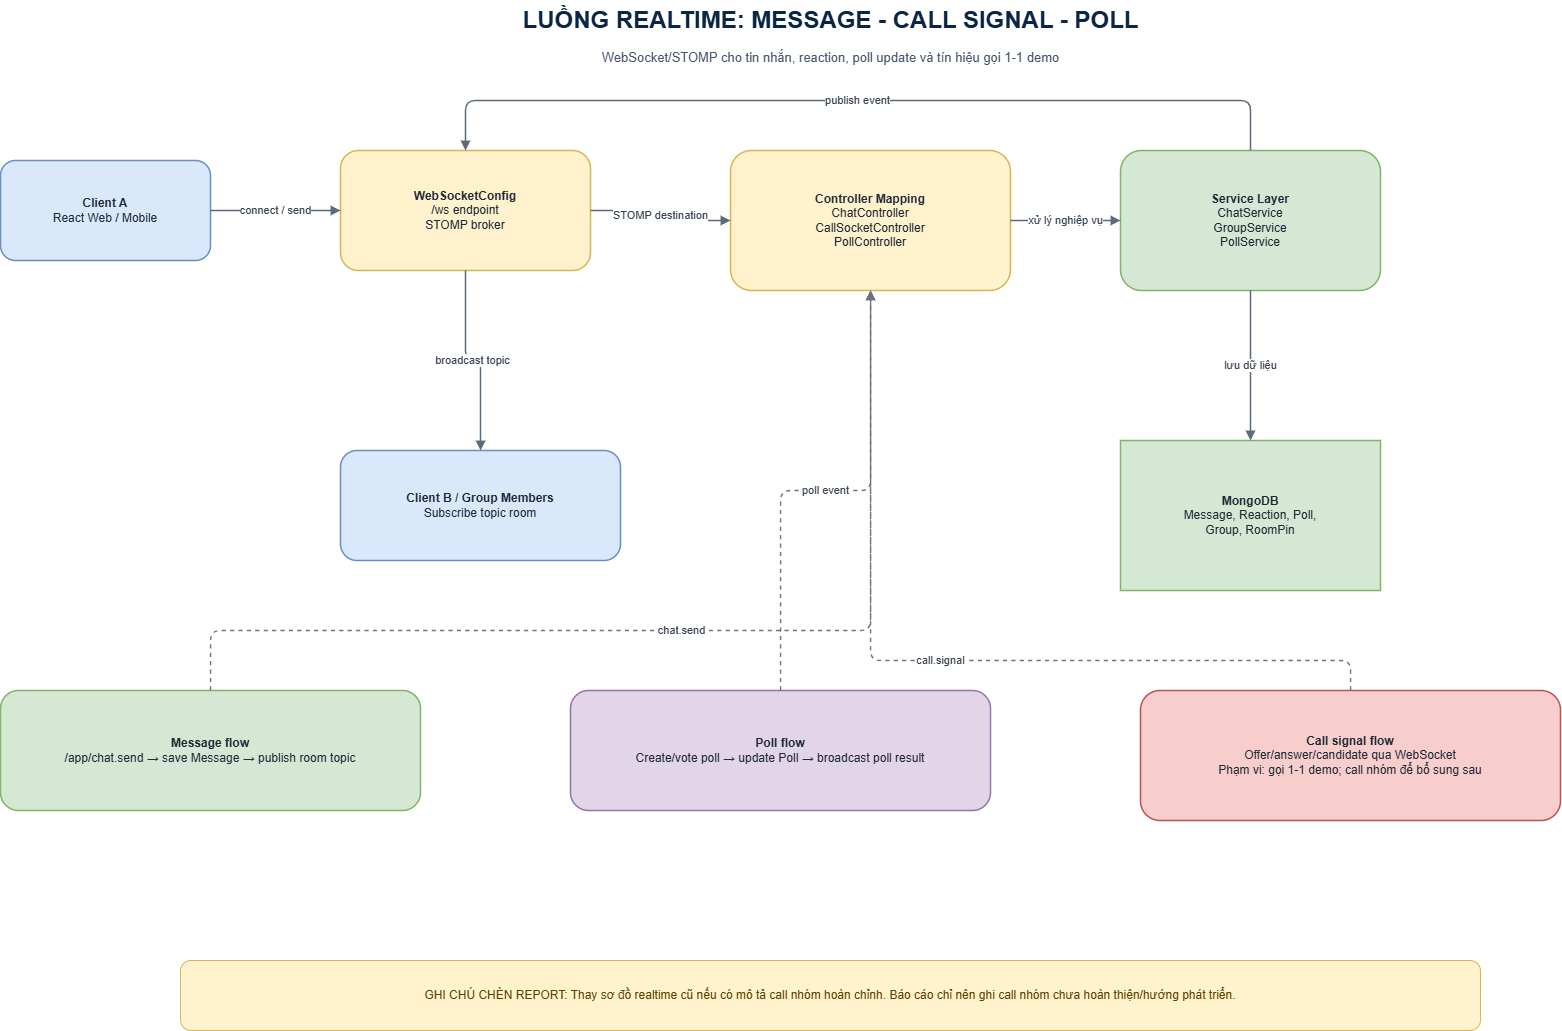

The diagram above was exported from draw.io. Its source (the exported page's mxGraphModel, read from the mxfile embedded in the PNG):
<mxGraphModel dx="1683" dy="920" grid="1" gridSize="10" guides="1" tooltips="1" connect="1" arrows="1" fold="1" page="1" pageScale="1" pageWidth="1900" pageHeight="1200" math="0" shadow="0">
  <root>
    <mxCell id="0" />
    <mxCell id="1" parent="0" />
    <mxCell id="2" parent="1" style="text;html=1;strokeColor=none;fillColor=none;fontSize=24;fontStyle=1;fontColor=#0B2545;align=center;verticalAlign=middle;" value="LUỒNG REALTIME: MESSAGE - CALL SIGNAL - POLL" vertex="1">
      <mxGeometry height="40" width="1200" x="350" y="20" as="geometry" />
    </mxCell>
    <mxCell id="3" parent="1" style="text;html=1;strokeColor=none;fillColor=none;fontSize=13;fontColor=#44546A;align=center;verticalAlign=middle;" value="WebSocket/STOMP cho tin nhắn, reaction, poll update và tín hiệu gọi 1-1 demo" vertex="1">
      <mxGeometry height="30" width="1200" x="350" y="62" as="geometry" />
    </mxCell>
    <mxCell id="4" parent="1" style="rounded=1;whiteSpace=wrap;html=1;fillColor=#DAE8FC;strokeColor=#6C8EBF;strokeWidth=1.5;fontSize=12;fontColor=#1F2937;spacing=8;" value="&lt;b&gt;Client A&lt;/b&gt;&lt;br&gt;React Web / Mobile" vertex="1">
      <mxGeometry height="100" width="210" x="120" y="180" as="geometry" />
    </mxCell>
    <mxCell id="5" parent="1" style="rounded=1;whiteSpace=wrap;html=1;fillColor=#FFF2CC;strokeColor=#D6B656;strokeWidth=1.5;fontSize=12;fontColor=#1F2937;spacing=8;" value="&lt;b&gt;WebSocketConfig&lt;/b&gt;&lt;br&gt;/ws endpoint&lt;br&gt;STOMP broker" vertex="1">
      <mxGeometry height="120" width="250" x="460" y="170" as="geometry" />
    </mxCell>
    <mxCell id="6" parent="1" style="rounded=1;whiteSpace=wrap;html=1;fillColor=#FFF2CC;strokeColor=#D6B656;strokeWidth=1.5;fontSize=12;fontColor=#1F2937;spacing=8;" value="&lt;b&gt;Controller Mapping&lt;/b&gt;&lt;br&gt;ChatController&lt;br&gt;CallSocketController&lt;br&gt;PollController" vertex="1">
      <mxGeometry height="140" width="280" x="850" y="170" as="geometry" />
    </mxCell>
    <mxCell id="7" parent="1" style="rounded=1;whiteSpace=wrap;html=1;fillColor=#D5E8D4;strokeColor=#82B366;strokeWidth=1.5;fontSize=12;fontColor=#1F2937;spacing=8;" value="&lt;b&gt;Service Layer&lt;/b&gt;&lt;br&gt;ChatService&lt;br&gt;GroupService&lt;br&gt;PollService" vertex="1">
      <mxGeometry height="140" width="260" x="1240" y="170" as="geometry" />
    </mxCell>
    <mxCell id="8" parent="1" style="shape=cylinder3d;whiteSpace=wrap;boundedLbl=1;backgroundOutline=1;size=15;html=1;fillColor=#D5E8D4;strokeColor=#82B366;strokeWidth=1.5;fontSize=12;fontColor=#1F2937;" value="&lt;b&gt;MongoDB&lt;/b&gt;&lt;br&gt;Message, Reaction, Poll,&lt;br&gt;Group, RoomPin" vertex="1">
      <mxGeometry height="150" width="260" x="1240" y="460" as="geometry" />
    </mxCell>
    <mxCell id="9" parent="1" style="rounded=1;whiteSpace=wrap;html=1;fillColor=#DAE8FC;strokeColor=#6C8EBF;strokeWidth=1.5;fontSize=12;fontColor=#1F2937;spacing=8;" value="&lt;b&gt;Client B / Group Members&lt;/b&gt;&lt;br&gt;Subscribe topic room" vertex="1">
      <mxGeometry height="110" width="280" x="460" y="470" as="geometry" />
    </mxCell>
    <mxCell id="10" parent="1" style="rounded=1;whiteSpace=wrap;html=1;fillColor=#D5E8D4;strokeColor=#82B366;strokeWidth=1.5;fontSize=12;fontColor=#1F2937;spacing=8;" value="&lt;b&gt;Message flow&lt;/b&gt;&lt;br&gt;/app/chat.send → save Message → publish room topic" vertex="1">
      <mxGeometry height="120" width="420" x="120" y="710" as="geometry" />
    </mxCell>
    <mxCell id="11" parent="1" style="rounded=1;whiteSpace=wrap;html=1;fillColor=#E1D5E7;strokeColor=#9673A6;strokeWidth=1.5;fontSize=12;fontColor=#1F2937;spacing=8;" value="&lt;b&gt;Poll flow&lt;/b&gt;&lt;br&gt;Create/vote poll → update Poll → broadcast poll result" vertex="1">
      <mxGeometry height="120" width="420" x="690" y="710" as="geometry" />
    </mxCell>
    <mxCell id="12" parent="1" style="rounded=1;whiteSpace=wrap;html=1;fillColor=#F8CECC;strokeColor=#B85450;strokeWidth=1.5;fontSize=12;fontColor=#1F2937;spacing=8;" value="&lt;b&gt;Call signal flow&lt;/b&gt;&lt;br&gt;Offer/answer/candidate qua WebSocket&lt;br&gt;Phạm vi: gọi 1-1 demo; call nhóm để bổ sung sau" vertex="1">
      <mxGeometry height="130" width="420" x="1260" y="710" as="geometry" />
    </mxCell>
    <mxCell id="13" edge="1" parent="1" source="4" style="edgeStyle=orthogonalEdgeStyle;rounded=1;html=1;strokeColor=#5B6B7A;strokeWidth=1.5;endArrow=block;endFill=1;fontSize=11;fontColor=#374151;" target="5" value="connect / send">
      <mxGeometry relative="1" as="geometry" />
    </mxCell>
    <mxCell id="14" edge="1" parent="1" source="5" style="edgeStyle=orthogonalEdgeStyle;rounded=1;html=1;strokeColor=#5B6B7A;strokeWidth=1.5;endArrow=block;endFill=1;fontSize=11;fontColor=#374151;" target="6" value="STOMP destination">
      <mxGeometry relative="1" as="geometry" />
    </mxCell>
    <mxCell id="15" edge="1" parent="1" source="6" style="edgeStyle=orthogonalEdgeStyle;rounded=1;html=1;strokeColor=#5B6B7A;strokeWidth=1.5;endArrow=block;endFill=1;fontSize=11;fontColor=#374151;" target="7" value="xử lý nghiệp vụ">
      <mxGeometry relative="1" as="geometry" />
    </mxCell>
    <mxCell id="16" edge="1" parent="1" source="7" style="edgeStyle=orthogonalEdgeStyle;rounded=1;html=1;strokeColor=#5B6B7A;strokeWidth=1.5;endArrow=block;endFill=1;fontSize=11;fontColor=#374151;" target="8" value="lưu dữ liệu">
      <mxGeometry relative="1" as="geometry" />
    </mxCell>
    <mxCell id="17" edge="1" parent="1" source="7" style="edgeStyle=orthogonalEdgeStyle;rounded=1;html=1;strokeColor=#5B6B7A;strokeWidth=1.5;endArrow=block;endFill=1;fontSize=11;fontColor=#374151;" target="5" value="publish event">
      <mxGeometry relative="1" as="geometry">
        <Array as="points">
          <mxPoint x="1370" y="120" />
          <mxPoint x="585" y="120" />
        </Array>
      </mxGeometry>
    </mxCell>
    <mxCell id="18" edge="1" parent="1" source="5" style="edgeStyle=orthogonalEdgeStyle;rounded=1;html=1;strokeColor=#5B6B7A;strokeWidth=1.5;endArrow=block;endFill=1;fontSize=11;fontColor=#374151;" target="9" value="broadcast topic">
      <mxGeometry relative="1" as="geometry" />
    </mxCell>
    <mxCell id="19" edge="1" parent="1" source="10" style="edgeStyle=orthogonalEdgeStyle;rounded=1;html=1;strokeColor=#6B7280;strokeWidth=1.4;endArrow=block;endFill=1;dashed=1;fontSize=11;fontColor=#374151;" target="6" value="chat.send">
      <mxGeometry relative="1" as="geometry">
        <Array as="points">
          <mxPoint x="330" y="650" />
          <mxPoint x="990" y="650" />
        </Array>
      </mxGeometry>
    </mxCell>
    <mxCell id="20" edge="1" parent="1" source="11" style="edgeStyle=orthogonalEdgeStyle;rounded=1;html=1;strokeColor=#6B7280;strokeWidth=1.4;endArrow=block;endFill=1;dashed=1;fontSize=11;fontColor=#374151;" target="6" value="poll event">
      <mxGeometry relative="1" as="geometry" />
    </mxCell>
    <mxCell id="21" edge="1" parent="1" source="12" style="edgeStyle=orthogonalEdgeStyle;rounded=1;html=1;strokeColor=#6B7280;strokeWidth=1.4;endArrow=block;endFill=1;dashed=1;fontSize=11;fontColor=#374151;" target="6" value="call.signal">
      <mxGeometry relative="1" as="geometry">
        <Array as="points">
          <mxPoint x="1470" y="680" />
          <mxPoint x="990" y="680" />
        </Array>
      </mxGeometry>
    </mxCell>
    <mxCell id="22" parent="1" style="rounded=1;whiteSpace=wrap;html=1;fillColor=#FFF2CC;strokeColor=#D6B656;fontSize=12;fontColor=#5B4200;spacing=8;" value="GHI CHÚ CHÈN REPORT: Thay sơ đồ realtime cũ nếu có mô tả call nhóm hoàn chỉnh. Báo cáo chỉ nên ghi call nhóm chưa hoàn thiện/hướng phát triển." vertex="1">
      <mxGeometry height="70" width="1300" x="300" y="980" as="geometry" />
    </mxCell>
  </root>
</mxGraphModel>